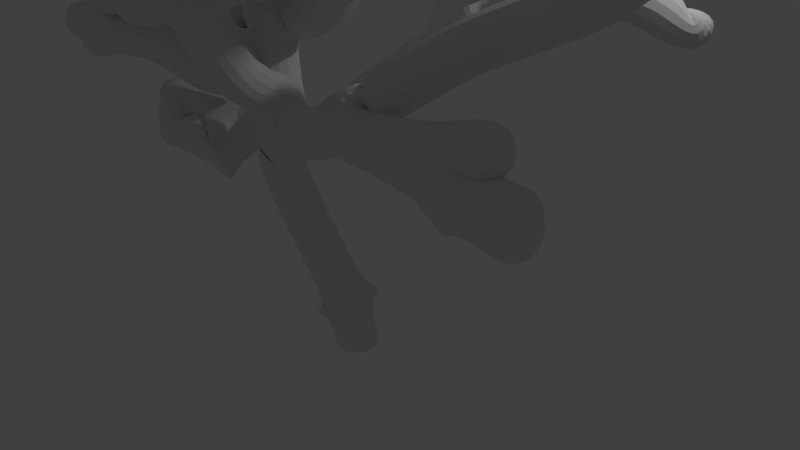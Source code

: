 # Source: TREE_FIRST_STEP.blend  (saved by Blender 2.79.0; exported with 4.5.12 LTS)
import bpy
from mathutils import Matrix  # noqa: F401  (used for matrix-valued properties, if any)

bpy.ops.wm.read_factory_settings(use_empty=True)
scene = bpy.context.scene
scene.name = 'Scene'

# ---- collections
col_collection_1 = bpy.data.collections.new('Collection 1'); scene.collection.children.link(col_collection_1)

# ---- materials (node trees are filled in below, after node groups)
mat_material = bpy.data.materials.new('Material')
mat_material.alpha_threshold = 0.0
mat_material.use_transparent_shadow = False
mat_material.roughness = 0.5
mat_material.line_color = (0.0, 0.0, 0.0, 1.0)

# ---- material node trees

# ---- world
world_world = bpy.data.worlds.new('World'); scene.world = world_world
world_world.color = (0.05088, 0.05088, 0.05088)
world_world.use_sun_shadow = False
world_world.sun_shadow_jitter_overblur = 0.0
world_world.cycles.sampling_method = 'MANUAL'

# ---- cameras
cam_camera = bpy.data.cameras.new('Camera')
cam_camera.clip_end = 100.0
cam_camera.lens = 35.0
cam_camera.sensor_width = 32.0
cam_camera.sensor_height = 18.0
cam_camera.ortho_scale = 7.314
cam_camera.dof.focus_distance = 0.0
cam_camera.dof.aperture_fstop = 128.0

# ---- lights
light_lamp = bpy.data.lights.new('Lamp', 'POINT')
light_lamp.transmission_factor = 0.0
light_lamp.cutoff_distance = 30.0
light_lamp.energy = 100.0
light_lamp.shadow_buffer_clip_start = 1.001
light_lamp.shadow_soft_size = 0.1
light_lamp.shadow_maximum_resolution = 0.006
light_lamp.use_absolute_resolution = True

# ---- meshes
me_cube = bpy.data.meshes.new('Cube')
me_cube.from_pydata([(1.423, -1.43, 0.2872), (-0.1716, -1.156, 4.003), (1.416, -1.75, 2.429), (0.04332, -1.3, 3.67), (-0.002942, -1.25, 3.766), (0.3162, -1.517, 3.288), (-0.1667, -1.706, 6.795), (0.05279, -1.776, 5.992), (0.04199, -1.499, 4.886), (0.4116, -1.559, 3.153), (0.64, -1.668, 2.565), (1.306, -1.432, 0.4726), (1.408, -1.409, -0.01767), (0.7406, -1.731, 2.296), (0.5852, -1.48, 1.384), (0.6241, -1.691, 2.081), (0.5069, -1.631, 1.914), (3.241, -2.109, 2.985), (2.827, -2.192, 2.828), (2.053, -2.144, 2.81), (-0.3305, -0.8281, 4.462), (-0.6757, -0.2873, 4.625), (-1.242, 0.4547, 4.915), (-1.242, 0.4547, 4.915), (-1.242, 0.4547, 4.915), (0.967, -1.396, 3.457), (1.239, -1.464, 3.721), (1.923, -1.121, 4.513), (2.867, -0.1765, 5.11), (2.148, -0.9719, 4.627), (3.342, -0.69, 5.049), (2.899, -1.484, 3.527), (3.803, -1.066, 3.985), (0.1411, -1.174, 3.998), (0.2486, -0.6033, 4.156), (0.3695, -0.3819, 4.196), (0.5829, 0.05587, 4.439), (0.6376, 0.4949, 4.306), (0.8402, 0.6683, 4.221), (1.4, -1.572, 4.082), (1.663, -1.622, 4.295), (2.157, -1.664, 4.539), (3.088, -1.572, 4.587), (1.547, -1.32, 2.771), (1.902, -0.6802, 3.093), (2.345, 0.3709, 3.625), (2.873, 0.1554, 3.963), (3.568, -0.1257, 4.428), (2.953, 0.9724, 3.545), (3.363, 1.24, 3.221), (3.348, 1.309, 3.482), (0.3601, -1.648, 2.964), (-0.1504, -1.596, 3.295), (-1.011, -1.828, 3.651), (-2.074, -2.45, 3.691), (-1.707, -2.121, 3.339), (-2.319, -1.941, 3.229), (0.1061, -1.61, 3.138), (-0.08995, -1.573, 2.84), (-0.3346, -1.62, 2.602), (-0.7075, -1.709, 2.598), (-1.127, -1.824, 2.911), (-3.012, -2.093, 2.87), (0.571, -1.709, 2.623), (0.571, -1.709, 2.623), (0.195, -1.408, 2.242), (-0.4228, -1.484, 1.992), (-2.322, 0.2508, 5.332), (-2.659, -2.066, 2.667), (-1.996, -1.96, 2.822), (-1.554, -1.892, 2.793), (0.3601, -1.648, 2.964), (-0.08995, -1.573, 2.84), (0.2864, -1.613, 3.697), (0.7348, -1.769, 4.063), (0.8937, -0.876, 4.26), (1.392, 0.1834, 4.367), (-0.4556, -1.612, 5.344), (-0.6409, -2.379, 5.715), (-0.9305, -3.387, 5.434), (-1.294, -3.707, 5.818), (-1.184, -1.842, 6.391), (-1.692, -1.679, 2.17), (-1.775, 0.3466, 4.772), (-3.172, 0.07377, 4.974), (0.7652, 0.5252, 4.698), (1.383, 0.5856, 5.063), (0.9813, -1.746, 4.105), (1.426, -1.746, 4.265), (2.031, -0.6802, 3.543), (2.308, -0.6802, 3.986), (3.559, -2.192, 2.712), (4.277, -2.192, 2.717), (3.65, -2.192, 2.632), (4.277, -2.192, 2.552), (3.916, -2.109, 3.081), (0.3013, -1.512, 4.941), (0.8959, -1.546, 5.083), (1.56, -1.618, 5.391), (2.313, -1.656, 5.551), (1.447, -1.537, 5.046), (2.017, -1.552, 5.107), (0.05235, -1.306, 4.877), (0.08417, -1.154, 4.841), (-0.007933, -0.8126, 4.962), (0.2227, -0.4652, 5.271), (0.2795, 0.07006, 5.488), (0.5324, 0.0456, 5.307), (0.4976, 0.4438, 5.521), (0.3304, -0.422, 4.922), (0.5287, 0.05932, 5.017), (3.585, 0.2482, 4.105), (2.544, -0.4239, 3.645), (3.284, -0.5084, 3.794), (1.024, -1.9, 5.074), (1.371, -2.366, 5.002), (1.431, -2.795, 5.024), (1.73, -2.698, 4.913), (1.713, -3.129, 4.961), (0.7302, -2.218, 2.954), (0.6287, -2.73, 3.849), (0.733, -2.939, 4.996), (0.9639, -2.821, 5.858), (0.9671, -2.582, 3.872), (1.518, -2.984, 4.068), (2.257, -2.782, 4.336), (1.532, -3.092, 4.033), (1.682, -3.615, 4.038), (2.085, -3.679, 4.251), (-0.2504, -1.901, 1.884), (-0.7207, -1.859, 1.815), (-1.488, -1.778, 1.806), (-0.908, -1.824, 1.927), (-1.458, -1.746, 2.063), (1.045, -3.101, 6.476), (1.355, -3.136, 6.527), (2.015, -3.122, 6.369), (2.337, -3.631, 6.397), (3.613, -1.656, 6.247), (2.969, -1.656, 5.575), (3.685, -1.656, 5.967), (4.246, -0.1257, 5.14), (4.54, -1.066, 4.601), (1.977, -3.139, 5.966), (2.88, -3.592, 6.047), (2.328, -3.102, 5.909), (2.79, -3.102, 6.064), (0.9506, -2.941, 4.966), (1.443, -2.941, 5.128), (1.859, -2.941, 5.28), (2.747, -2.941, 5.244), (2.384, -2.941, 5.165), (2.939, -2.941, 5.369), (3.086, -2.941, 5.431), (4.126, -0.69, 5.56), (3.609, -0.69, 5.406), (3.95, -0.69, 5.8), (2.418, -2.94, 6.799), (0.7048, -3.155, 6.819), (0.5495, -3.102, 7.194), (0.05071, -3.102, 7.079), (0.6528, -1.776, 6.492), (1.09, -1.776, 6.66), (-1.775, -1.828, 4.176), (-2.46, -1.828, 4.217), (-2.3, -1.828, 4.546), (-0.4199, -2.379, 6.411), (-0.4892, -2.379, 6.731)], [(20, 21), (13, 2), (1, 20), (3, 1), (8, 7), (4, 8), (5, 4), (13, 10), (12, 0), (10, 9), (0, 11), (14, 16), (9, 5), (16, 15), (11, 14), (15, 13), (5, 3), (7, 6), (18, 17), (19, 18), (2, 19), (21, 22), (22, 23), (23, 24), (5, 25), (25, 26), (26, 27), (27, 28), (27, 29), (29, 30), (19, 31), (31, 32), (4, 33), (33, 34), (34, 35), (35, 36), (36, 37), (37, 38), (26, 39), (39, 40), (40, 41), (41, 42), (2, 43), (43, 44), (44, 45), (45, 46), (46, 47), (45, 48), (48, 49), (49, 50), (63, 51), (57, 52), (52, 53), (53, 54), (53, 55), (55, 56), (51, 57), (57, 58), (58, 59), (59, 60), (60, 61), (61, 62), (13, 63), (63, 64), (13, 65), (65, 66), (22, 67), (69, 68), (70, 69), (61, 70), (51, 71), (58, 72), (5, 73), (73, 74), (74, 75), (75, 76), (8, 77), (77, 78), (78, 79), (79, 80), (78, 81), (66, 82), (22, 83), (83, 84), (37, 85), (85, 86), (74, 87), (87, 88), (44, 89), (89, 90), (18, 91), (91, 92), (91, 93), (93, 94), (17, 95), (8, 96), (96, 97), (97, 98), (98, 99), (97, 100), (100, 101), (8, 102), (102, 103), (103, 104), (104, 105), (105, 106), (105, 107), (107, 108), (104, 109), (109, 110), (46, 111), (89, 112), (112, 113), (97, 114), (114, 115), (115, 116), (115, 117), (117, 118), (63, 119), (119, 120), (120, 121), (121, 122), (120, 123), (123, 124), (124, 125), (124, 126), (126, 127), (127, 128), (66, 129), (129, 130), (130, 131), (130, 132), (132, 133), (122, 134), (134, 135), (135, 136), (136, 137), (99, 138), (99, 139), (139, 140), (47, 141), (32, 142), (122, 143), (143, 144), (143, 145), (145, 146), (121, 147), (147, 148), (148, 149), (149, 150), (149, 151), (151, 152), (152, 153), (30, 154), (30, 155), (155, 156), (136, 157), (134, 158), (158, 159), (158, 160), (7, 161), (161, 162), (53, 163), (163, 164), (163, 165), (78, 166), (166, 167)], [])
me_cube.materials.append(mat_material)
me_cube.use_remesh_preserve_volume = False
me_cube.use_remesh_preserve_attributes = False
me_cube.use_mirror_vertex_groups = False
me_cube.update()

# ---- objects
ob_cube = bpy.data.objects.new('Cube', me_cube)
ob_lamp = bpy.data.objects.new('Lamp', light_lamp)
ob_camera = bpy.data.objects.new('Camera', cam_camera)

# ---- transforms, parenting, visibility, modifiers, constraints
ob_cube.location = (0.0, 0.0, 0.0)
ob_cube.lock_rotations_4d = False
ob_cube.empty_display_type = 'ARROWS'
ob_cube.show_in_front = True
ob_cube.lineart.crease_threshold = 0.0
_m = ob_cube.modifiers.new('Skin', 'SKIN')
_m = ob_cube.modifiers.new('Subsurf', 'SUBSURF')
_m.uv_smooth = 'PRESERVE_CORNERS'
_m.quality = 2
_m.levels = 2
_m.show_only_control_edges = False
ob_lamp.location = (4.076, 1.005, 5.904)
ob_lamp.rotation_euler = (0.6503, 0.05522, 1.866)
ob_lamp.lock_rotations_4d = False
ob_lamp.empty_display_type = 'ARROWS'
ob_lamp.color = (0.0, 0.0, 0.0, 0.0)
ob_lamp.lineart.crease_threshold = 0.0
ob_camera.location = (7.481, -6.508, 5.344)
ob_camera.rotation_euler = (1.109, 0.0, 0.8149)
ob_camera.lock_rotations_4d = False
ob_camera.empty_display_type = 'ARROWS'
ob_camera.color = (0.0, 0.0, 0.0, 0.0)
ob_camera.display_type = 'WIRE'
ob_camera.lineart.crease_threshold = 0.0

# ---- collection membership
col_collection_1.objects.link(ob_cube)
col_collection_1.objects.link(ob_lamp)
col_collection_1.objects.link(ob_camera)

# ---- scene / render settings (as saved in the file)
scene.camera = ob_camera
scene.frame_start = 1; scene.frame_end = 250; scene.frame_set(1)
scene.render.engine = 'BLENDER_EEVEE_NEXT'
scene.render.resolution_percentage = 50
scene.render.dither_intensity = 0.0
scene.cycles.use_denoising = False
scene.cycles.samples = 128
scene.cycles.sampling_pattern = 'TABULATED_SOBOL'
scene.cycles.use_adaptive_sampling = False
scene.cycles.use_light_tree = False
scene.cycles.blur_glossy = 0.0
scene.cycles.sample_clamp_indirect = 0.0
scene.view_settings.view_transform = 'Standard'
bpy.context.view_layer.update()
